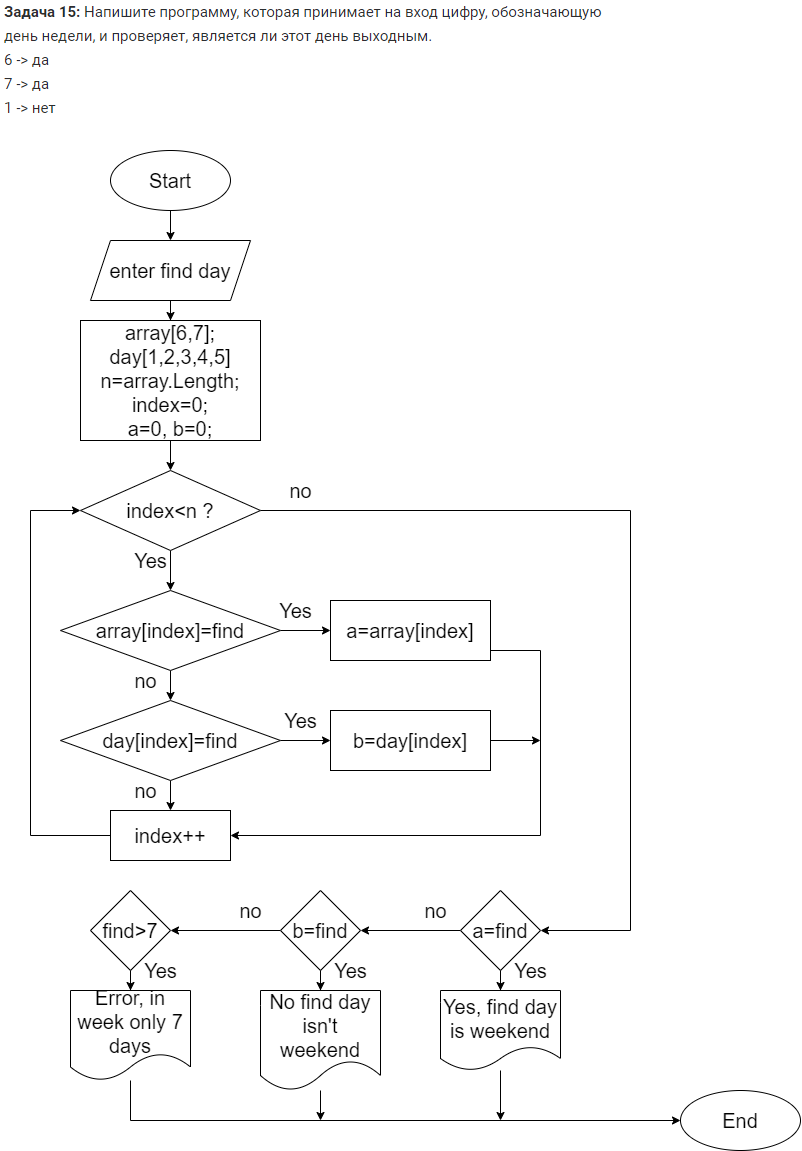

The diagram above was exported from draw.io. Its source (the exported page's mxGraphModel, read from the mxfile embedded in the PNG):
<mxGraphModel dx="1240" dy="643" grid="1" gridSize="10" guides="1" tooltips="1" connect="1" arrows="1" fold="1" page="1" pageScale="1" pageWidth="827" pageHeight="1169" math="0" shadow="0">
  <root>
    <mxCell id="WIyWlLk6GJQsqaUBKTNV-0" />
    <mxCell id="WIyWlLk6GJQsqaUBKTNV-1" parent="WIyWlLk6GJQsqaUBKTNV-0" />
    <mxCell id="Iq3CadnvZc8XDCvhMSV5-0" value="" style="shape=image;verticalLabelPosition=bottom;labelBackgroundColor=default;verticalAlign=top;aspect=fixed;imageAspect=0;image=data:image/png,(base64 omitted: 17692 chars);" vertex="1" parent="WIyWlLk6GJQsqaUBKTNV-1">
      <mxGeometry x="10" y="10" width="604" height="119" as="geometry" />
    </mxCell>
    <mxCell id="Iq3CadnvZc8XDCvhMSV5-3" value="" style="edgeStyle=orthogonalEdgeStyle;rounded=0;orthogonalLoop=1;jettySize=auto;html=1;fontSize=20;" edge="1" parent="WIyWlLk6GJQsqaUBKTNV-1" source="Iq3CadnvZc8XDCvhMSV5-1" target="Iq3CadnvZc8XDCvhMSV5-2">
      <mxGeometry relative="1" as="geometry" />
    </mxCell>
    <mxCell id="Iq3CadnvZc8XDCvhMSV5-1" value="Start" style="ellipse;whiteSpace=wrap;html=1;fontSize=20;" vertex="1" parent="WIyWlLk6GJQsqaUBKTNV-1">
      <mxGeometry x="120" y="160" width="120" height="60" as="geometry" />
    </mxCell>
    <mxCell id="Iq3CadnvZc8XDCvhMSV5-5" value="" style="edgeStyle=orthogonalEdgeStyle;rounded=0;orthogonalLoop=1;jettySize=auto;html=1;fontSize=20;" edge="1" parent="WIyWlLk6GJQsqaUBKTNV-1" source="Iq3CadnvZc8XDCvhMSV5-2" target="Iq3CadnvZc8XDCvhMSV5-4">
      <mxGeometry relative="1" as="geometry" />
    </mxCell>
    <mxCell id="Iq3CadnvZc8XDCvhMSV5-2" value="enter find day" style="shape=parallelogram;perimeter=parallelogramPerimeter;whiteSpace=wrap;html=1;fixedSize=1;fontSize=20;" vertex="1" parent="WIyWlLk6GJQsqaUBKTNV-1">
      <mxGeometry x="100" y="250" width="160" height="60" as="geometry" />
    </mxCell>
    <mxCell id="Iq3CadnvZc8XDCvhMSV5-7" value="" style="edgeStyle=orthogonalEdgeStyle;rounded=0;orthogonalLoop=1;jettySize=auto;html=1;fontSize=20;" edge="1" parent="WIyWlLk6GJQsqaUBKTNV-1" source="Iq3CadnvZc8XDCvhMSV5-4" target="Iq3CadnvZc8XDCvhMSV5-6">
      <mxGeometry relative="1" as="geometry" />
    </mxCell>
    <mxCell id="Iq3CadnvZc8XDCvhMSV5-4" value="array[6,7];&lt;br&gt;day[1,2,3,4,5]&lt;br&gt;n=array.Length;&lt;br&gt;index=0;&lt;br&gt;a=0, b=0;" style="whiteSpace=wrap;html=1;fontSize=20;" vertex="1" parent="WIyWlLk6GJQsqaUBKTNV-1">
      <mxGeometry x="90" y="330" width="180" height="120" as="geometry" />
    </mxCell>
    <mxCell id="Iq3CadnvZc8XDCvhMSV5-18" value="" style="edgeStyle=orthogonalEdgeStyle;rounded=0;orthogonalLoop=1;jettySize=auto;html=1;fontSize=20;" edge="1" parent="WIyWlLk6GJQsqaUBKTNV-1" source="Iq3CadnvZc8XDCvhMSV5-6" target="Iq3CadnvZc8XDCvhMSV5-17">
      <mxGeometry relative="1" as="geometry" />
    </mxCell>
    <mxCell id="Iq3CadnvZc8XDCvhMSV5-31" value="" style="edgeStyle=orthogonalEdgeStyle;rounded=0;orthogonalLoop=1;jettySize=auto;html=1;fontSize=20;" edge="1" parent="WIyWlLk6GJQsqaUBKTNV-1" source="Iq3CadnvZc8XDCvhMSV5-6" target="Iq3CadnvZc8XDCvhMSV5-30">
      <mxGeometry relative="1" as="geometry">
        <Array as="points">
          <mxPoint x="640" y="520" />
          <mxPoint x="640" y="940" />
        </Array>
      </mxGeometry>
    </mxCell>
    <mxCell id="Iq3CadnvZc8XDCvhMSV5-6" value="index&amp;lt;n ?" style="rhombus;whiteSpace=wrap;html=1;fontSize=20;" vertex="1" parent="WIyWlLk6GJQsqaUBKTNV-1">
      <mxGeometry x="90" y="480" width="180" height="80" as="geometry" />
    </mxCell>
    <mxCell id="Iq3CadnvZc8XDCvhMSV5-14" value="End" style="ellipse;whiteSpace=wrap;html=1;fontSize=20;" vertex="1" parent="WIyWlLk6GJQsqaUBKTNV-1">
      <mxGeometry x="690" y="1100" width="120" height="60" as="geometry" />
    </mxCell>
    <mxCell id="Iq3CadnvZc8XDCvhMSV5-20" value="" style="edgeStyle=orthogonalEdgeStyle;rounded=0;orthogonalLoop=1;jettySize=auto;html=1;fontSize=20;" edge="1" parent="WIyWlLk6GJQsqaUBKTNV-1" source="Iq3CadnvZc8XDCvhMSV5-17" target="Iq3CadnvZc8XDCvhMSV5-19">
      <mxGeometry relative="1" as="geometry" />
    </mxCell>
    <mxCell id="Iq3CadnvZc8XDCvhMSV5-22" value="" style="edgeStyle=orthogonalEdgeStyle;rounded=0;orthogonalLoop=1;jettySize=auto;html=1;fontSize=20;" edge="1" parent="WIyWlLk6GJQsqaUBKTNV-1" source="Iq3CadnvZc8XDCvhMSV5-17" target="Iq3CadnvZc8XDCvhMSV5-21">
      <mxGeometry relative="1" as="geometry" />
    </mxCell>
    <mxCell id="Iq3CadnvZc8XDCvhMSV5-17" value="array[index]=find" style="rhombus;whiteSpace=wrap;html=1;fontSize=20;" vertex="1" parent="WIyWlLk6GJQsqaUBKTNV-1">
      <mxGeometry x="70" y="600" width="220" height="80" as="geometry" />
    </mxCell>
    <mxCell id="Iq3CadnvZc8XDCvhMSV5-24" value="" style="edgeStyle=orthogonalEdgeStyle;rounded=0;orthogonalLoop=1;jettySize=auto;html=1;fontSize=20;" edge="1" parent="WIyWlLk6GJQsqaUBKTNV-1" source="Iq3CadnvZc8XDCvhMSV5-19" target="Iq3CadnvZc8XDCvhMSV5-23">
      <mxGeometry relative="1" as="geometry" />
    </mxCell>
    <mxCell id="Iq3CadnvZc8XDCvhMSV5-26" value="" style="edgeStyle=orthogonalEdgeStyle;rounded=0;orthogonalLoop=1;jettySize=auto;html=1;fontSize=20;" edge="1" parent="WIyWlLk6GJQsqaUBKTNV-1" source="Iq3CadnvZc8XDCvhMSV5-19" target="Iq3CadnvZc8XDCvhMSV5-25">
      <mxGeometry relative="1" as="geometry" />
    </mxCell>
    <mxCell id="Iq3CadnvZc8XDCvhMSV5-19" value="day[index]=find" style="rhombus;whiteSpace=wrap;html=1;fontSize=20;" vertex="1" parent="WIyWlLk6GJQsqaUBKTNV-1">
      <mxGeometry x="70" y="710" width="220" height="80" as="geometry" />
    </mxCell>
    <mxCell id="Iq3CadnvZc8XDCvhMSV5-27" style="edgeStyle=orthogonalEdgeStyle;rounded=0;orthogonalLoop=1;jettySize=auto;html=1;entryX=1;entryY=0.5;entryDx=0;entryDy=0;fontSize=20;" edge="1" parent="WIyWlLk6GJQsqaUBKTNV-1" source="Iq3CadnvZc8XDCvhMSV5-21" target="Iq3CadnvZc8XDCvhMSV5-25">
      <mxGeometry relative="1" as="geometry">
        <Array as="points">
          <mxPoint x="550" y="660" />
          <mxPoint x="550" y="845" />
        </Array>
      </mxGeometry>
    </mxCell>
    <mxCell id="Iq3CadnvZc8XDCvhMSV5-21" value="a=array[index]" style="whiteSpace=wrap;html=1;fontSize=20;" vertex="1" parent="WIyWlLk6GJQsqaUBKTNV-1">
      <mxGeometry x="340" y="610" width="160" height="60" as="geometry" />
    </mxCell>
    <mxCell id="Iq3CadnvZc8XDCvhMSV5-28" style="edgeStyle=orthogonalEdgeStyle;rounded=0;orthogonalLoop=1;jettySize=auto;html=1;fontSize=20;" edge="1" parent="WIyWlLk6GJQsqaUBKTNV-1" source="Iq3CadnvZc8XDCvhMSV5-23">
      <mxGeometry relative="1" as="geometry">
        <mxPoint x="550" y="750" as="targetPoint" />
      </mxGeometry>
    </mxCell>
    <mxCell id="Iq3CadnvZc8XDCvhMSV5-23" value="b=day[index]" style="whiteSpace=wrap;html=1;fontSize=20;" vertex="1" parent="WIyWlLk6GJQsqaUBKTNV-1">
      <mxGeometry x="340" y="720" width="160" height="60" as="geometry" />
    </mxCell>
    <mxCell id="Iq3CadnvZc8XDCvhMSV5-29" style="edgeStyle=orthogonalEdgeStyle;rounded=0;orthogonalLoop=1;jettySize=auto;html=1;entryX=0;entryY=0.5;entryDx=0;entryDy=0;fontSize=20;" edge="1" parent="WIyWlLk6GJQsqaUBKTNV-1" source="Iq3CadnvZc8XDCvhMSV5-25" target="Iq3CadnvZc8XDCvhMSV5-6">
      <mxGeometry relative="1" as="geometry">
        <Array as="points">
          <mxPoint x="40" y="845" />
          <mxPoint x="40" y="520" />
        </Array>
      </mxGeometry>
    </mxCell>
    <mxCell id="Iq3CadnvZc8XDCvhMSV5-25" value="index++" style="whiteSpace=wrap;html=1;fontSize=20;" vertex="1" parent="WIyWlLk6GJQsqaUBKTNV-1">
      <mxGeometry x="120" y="820" width="120" height="50" as="geometry" />
    </mxCell>
    <mxCell id="Iq3CadnvZc8XDCvhMSV5-35" value="" style="edgeStyle=orthogonalEdgeStyle;rounded=0;orthogonalLoop=1;jettySize=auto;html=1;fontSize=20;" edge="1" parent="WIyWlLk6GJQsqaUBKTNV-1" source="Iq3CadnvZc8XDCvhMSV5-30" target="Iq3CadnvZc8XDCvhMSV5-34">
      <mxGeometry relative="1" as="geometry" />
    </mxCell>
    <mxCell id="Iq3CadnvZc8XDCvhMSV5-41" value="" style="edgeStyle=orthogonalEdgeStyle;rounded=0;orthogonalLoop=1;jettySize=auto;html=1;fontSize=20;" edge="1" parent="WIyWlLk6GJQsqaUBKTNV-1" source="Iq3CadnvZc8XDCvhMSV5-30" target="Iq3CadnvZc8XDCvhMSV5-40">
      <mxGeometry relative="1" as="geometry" />
    </mxCell>
    <mxCell id="Iq3CadnvZc8XDCvhMSV5-30" value="a=find" style="rhombus;whiteSpace=wrap;html=1;fontSize=20;" vertex="1" parent="WIyWlLk6GJQsqaUBKTNV-1">
      <mxGeometry x="470" y="900" width="80" height="80" as="geometry" />
    </mxCell>
    <mxCell id="Iq3CadnvZc8XDCvhMSV5-37" value="" style="edgeStyle=orthogonalEdgeStyle;rounded=0;orthogonalLoop=1;jettySize=auto;html=1;fontSize=20;" edge="1" parent="WIyWlLk6GJQsqaUBKTNV-1" source="Iq3CadnvZc8XDCvhMSV5-34" target="Iq3CadnvZc8XDCvhMSV5-36">
      <mxGeometry relative="1" as="geometry" />
    </mxCell>
    <mxCell id="Iq3CadnvZc8XDCvhMSV5-43" value="" style="edgeStyle=orthogonalEdgeStyle;rounded=0;orthogonalLoop=1;jettySize=auto;html=1;fontSize=20;" edge="1" parent="WIyWlLk6GJQsqaUBKTNV-1" source="Iq3CadnvZc8XDCvhMSV5-34" target="Iq3CadnvZc8XDCvhMSV5-42">
      <mxGeometry relative="1" as="geometry" />
    </mxCell>
    <mxCell id="Iq3CadnvZc8XDCvhMSV5-34" value="b=find" style="rhombus;whiteSpace=wrap;html=1;fontSize=20;" vertex="1" parent="WIyWlLk6GJQsqaUBKTNV-1">
      <mxGeometry x="290" y="900" width="80" height="80" as="geometry" />
    </mxCell>
    <mxCell id="Iq3CadnvZc8XDCvhMSV5-45" value="" style="edgeStyle=orthogonalEdgeStyle;rounded=0;orthogonalLoop=1;jettySize=auto;html=1;fontSize=20;" edge="1" parent="WIyWlLk6GJQsqaUBKTNV-1" source="Iq3CadnvZc8XDCvhMSV5-36" target="Iq3CadnvZc8XDCvhMSV5-44">
      <mxGeometry relative="1" as="geometry" />
    </mxCell>
    <mxCell id="Iq3CadnvZc8XDCvhMSV5-36" value="find&amp;gt;7" style="rhombus;whiteSpace=wrap;html=1;fontSize=20;" vertex="1" parent="WIyWlLk6GJQsqaUBKTNV-1">
      <mxGeometry x="100" y="900" width="80" height="80" as="geometry" />
    </mxCell>
    <mxCell id="Iq3CadnvZc8XDCvhMSV5-48" style="edgeStyle=orthogonalEdgeStyle;rounded=0;orthogonalLoop=1;jettySize=auto;html=1;fontSize=20;" edge="1" parent="WIyWlLk6GJQsqaUBKTNV-1" source="Iq3CadnvZc8XDCvhMSV5-40">
      <mxGeometry relative="1" as="geometry">
        <mxPoint x="510" y="1130" as="targetPoint" />
      </mxGeometry>
    </mxCell>
    <mxCell id="Iq3CadnvZc8XDCvhMSV5-40" value="Yes, find day is weekend" style="shape=document;whiteSpace=wrap;html=1;boundedLbl=1;fontSize=20;" vertex="1" parent="WIyWlLk6GJQsqaUBKTNV-1">
      <mxGeometry x="450" y="1000" width="120" height="80" as="geometry" />
    </mxCell>
    <mxCell id="Iq3CadnvZc8XDCvhMSV5-47" style="edgeStyle=orthogonalEdgeStyle;rounded=0;orthogonalLoop=1;jettySize=auto;html=1;fontSize=20;" edge="1" parent="WIyWlLk6GJQsqaUBKTNV-1" source="Iq3CadnvZc8XDCvhMSV5-42">
      <mxGeometry relative="1" as="geometry">
        <mxPoint x="330" y="1130" as="targetPoint" />
      </mxGeometry>
    </mxCell>
    <mxCell id="Iq3CadnvZc8XDCvhMSV5-42" value="No find day isn't weekend" style="shape=document;whiteSpace=wrap;html=1;boundedLbl=1;fontSize=20;" vertex="1" parent="WIyWlLk6GJQsqaUBKTNV-1">
      <mxGeometry x="270" y="1000" width="120" height="100" as="geometry" />
    </mxCell>
    <mxCell id="Iq3CadnvZc8XDCvhMSV5-46" style="edgeStyle=orthogonalEdgeStyle;rounded=0;orthogonalLoop=1;jettySize=auto;html=1;entryX=0;entryY=0.5;entryDx=0;entryDy=0;fontSize=20;" edge="1" parent="WIyWlLk6GJQsqaUBKTNV-1" source="Iq3CadnvZc8XDCvhMSV5-44" target="Iq3CadnvZc8XDCvhMSV5-14">
      <mxGeometry relative="1" as="geometry">
        <Array as="points">
          <mxPoint x="140" y="1130" />
        </Array>
      </mxGeometry>
    </mxCell>
    <mxCell id="Iq3CadnvZc8XDCvhMSV5-44" value="Error, in week only 7 days" style="shape=document;whiteSpace=wrap;html=1;boundedLbl=1;fontSize=20;" vertex="1" parent="WIyWlLk6GJQsqaUBKTNV-1">
      <mxGeometry x="80" y="1000" width="120" height="90" as="geometry" />
    </mxCell>
    <mxCell id="Iq3CadnvZc8XDCvhMSV5-49" value="no" style="text;html=1;align=center;verticalAlign=middle;resizable=0;points=[];autosize=1;strokeColor=none;fillColor=none;fontSize=20;" vertex="1" parent="WIyWlLk6GJQsqaUBKTNV-1">
      <mxGeometry x="285" y="480" width="50" height="40" as="geometry" />
    </mxCell>
    <mxCell id="Iq3CadnvZc8XDCvhMSV5-50" value="Yes" style="text;html=1;align=center;verticalAlign=middle;resizable=0;points=[];autosize=1;strokeColor=none;fillColor=none;fontSize=20;" vertex="1" parent="WIyWlLk6GJQsqaUBKTNV-1">
      <mxGeometry x="130" y="550" width="60" height="40" as="geometry" />
    </mxCell>
    <mxCell id="Iq3CadnvZc8XDCvhMSV5-51" value="Yes" style="text;html=1;align=center;verticalAlign=middle;resizable=0;points=[];autosize=1;strokeColor=none;fillColor=none;fontSize=20;" vertex="1" parent="WIyWlLk6GJQsqaUBKTNV-1">
      <mxGeometry x="275" y="600" width="60" height="40" as="geometry" />
    </mxCell>
    <mxCell id="Iq3CadnvZc8XDCvhMSV5-52" value="Yes" style="text;html=1;align=center;verticalAlign=middle;resizable=0;points=[];autosize=1;strokeColor=none;fillColor=none;fontSize=20;" vertex="1" parent="WIyWlLk6GJQsqaUBKTNV-1">
      <mxGeometry x="280" y="710" width="60" height="40" as="geometry" />
    </mxCell>
    <mxCell id="Iq3CadnvZc8XDCvhMSV5-53" value="Yes" style="text;html=1;align=center;verticalAlign=middle;resizable=0;points=[];autosize=1;strokeColor=none;fillColor=none;fontSize=20;" vertex="1" parent="WIyWlLk6GJQsqaUBKTNV-1">
      <mxGeometry x="510" y="960" width="60" height="40" as="geometry" />
    </mxCell>
    <mxCell id="Iq3CadnvZc8XDCvhMSV5-54" value="Yes" style="text;html=1;align=center;verticalAlign=middle;resizable=0;points=[];autosize=1;strokeColor=none;fillColor=none;fontSize=20;" vertex="1" parent="WIyWlLk6GJQsqaUBKTNV-1">
      <mxGeometry x="330" y="960" width="60" height="40" as="geometry" />
    </mxCell>
    <mxCell id="Iq3CadnvZc8XDCvhMSV5-55" value="Yes" style="text;html=1;align=center;verticalAlign=middle;resizable=0;points=[];autosize=1;strokeColor=none;fillColor=none;fontSize=20;" vertex="1" parent="WIyWlLk6GJQsqaUBKTNV-1">
      <mxGeometry x="140" y="960" width="60" height="40" as="geometry" />
    </mxCell>
    <mxCell id="Iq3CadnvZc8XDCvhMSV5-56" value="no" style="text;html=1;align=center;verticalAlign=middle;resizable=0;points=[];autosize=1;strokeColor=none;fillColor=none;fontSize=20;" vertex="1" parent="WIyWlLk6GJQsqaUBKTNV-1">
      <mxGeometry x="130" y="670" width="50" height="40" as="geometry" />
    </mxCell>
    <mxCell id="Iq3CadnvZc8XDCvhMSV5-57" value="no" style="text;html=1;align=center;verticalAlign=middle;resizable=0;points=[];autosize=1;strokeColor=none;fillColor=none;fontSize=20;" vertex="1" parent="WIyWlLk6GJQsqaUBKTNV-1">
      <mxGeometry x="130" y="780" width="50" height="40" as="geometry" />
    </mxCell>
    <mxCell id="Iq3CadnvZc8XDCvhMSV5-58" value="no" style="text;html=1;align=center;verticalAlign=middle;resizable=0;points=[];autosize=1;strokeColor=none;fillColor=none;fontSize=20;" vertex="1" parent="WIyWlLk6GJQsqaUBKTNV-1">
      <mxGeometry x="420" y="900" width="50" height="40" as="geometry" />
    </mxCell>
    <mxCell id="Iq3CadnvZc8XDCvhMSV5-59" value="no" style="text;html=1;align=center;verticalAlign=middle;resizable=0;points=[];autosize=1;strokeColor=none;fillColor=none;fontSize=20;" vertex="1" parent="WIyWlLk6GJQsqaUBKTNV-1">
      <mxGeometry x="235" y="900" width="50" height="40" as="geometry" />
    </mxCell>
  </root>
</mxGraphModel>